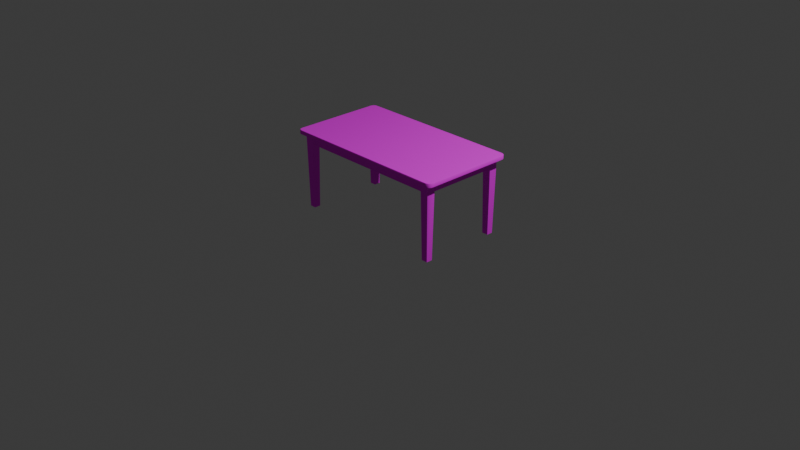 # Source: table.blend  (saved by Blender 4.0.36; exported with 4.5.12 LTS)
import bpy
from mathutils import Matrix  # noqa: F401  (used for matrix-valued properties, if any)

bpy.ops.wm.read_factory_settings(use_empty=True)
scene = bpy.context.scene
scene.name = 'Scene'

# ---- collections
col_collection = bpy.data.collections.new('Collection'); scene.collection.children.link(col_collection)

# ---- images (referenced by path relative to the original .blend; pixels are not part of the script)
import os
ASSET_DIR = os.environ.get("B2B_ASSET_DIR", "")  # directory of the original .blend (textures are referenced by path, not embedded)
HERE = os.path.dirname(os.path.abspath(__file__))  # packed textures are extracted next to this script under _unpacked/

def load_image(name, relpath, width, height, colorspace="sRGB"):
    """Load a texture the original file referenced (path relative to the .blend, or extracted next to this script)."""
    p = next((c for c in (os.path.join(HERE, relpath), os.path.join(ASSET_DIR, relpath)) if relpath and os.path.exists(c)), "")
    if p:
        img = bpy.data.images.load(p, check_existing=True)
        img.name = name
    else:  # same state as the original file: an image datablock whose file is absent (Cycles renders it pink)
        img = bpy.data.images.new(name, width, height)
        img.source = "FILE"
        img.filepath = "//" + (relpath or name)
    img.colorspace_settings.name = colorspace
    return img
img_table_basecolor_tga = load_image('Table_BaseColor.tga', 'table.png', 1024, 1024, 'sRGB')

# ---- materials (node trees are filled in below, after node groups)
mat_table = bpy.data.materials.new('table')
mat_table.use_transparent_shadow = False
mat_table.roughness = 1.0

# ---- material node trees
mat_table.use_nodes = True; mat_table.node_tree.nodes.clear()
_N = mat_table.node_tree.nodes; _L = mat_table.node_tree.links
n0 = _N.new('ShaderNodeBsdfPrincipled'); n0.name = 'Principled BSDF'; n0.location = (0, 300)
n0.inputs[2].default_value = 1.0
n0.inputs[3].default_value = 1.45
n0.inputs[13].default_value = 0.0
n1 = _N.new('ShaderNodeOutputMaterial'); n1.name = 'Material Output'; n1.location = (280, 300)
n2 = _N.new('ShaderNodeTexImage'); n2.name = 'Image Texture'; n2.location = (-290, 275)
n2.image = img_table_basecolor_tga
_L.new(n0.outputs[0], n1.inputs[0])
_L.new(n2.outputs[0], n0.inputs[0])
n1.is_active_output = True

# ---- world
world_world = bpy.data.worlds.new('World'); scene.world = world_world
world_world.use_nodes = True; world_world.node_tree.nodes.clear()
_N = world_world.node_tree.nodes; _L = world_world.node_tree.links
n0 = _N.new('ShaderNodeOutputWorld'); n0.name = 'World Output'; n0.location = (300, 300)
n1 = _N.new('ShaderNodeBackground'); n1.name = 'Background'; n1.location = (10, 300)
n1.inputs[0].default_value = (0.05088, 0.05088, 0.05088, 1.0)
_L.new(n1.outputs[0], n0.inputs[0])
n0.is_active_output = True
world_world.color = (0.05088, 0.05088, 0.05088)
world_world.use_sun_shadow = False
world_world.sun_shadow_jitter_overblur = 0.0

# ---- cameras
cam_camera = bpy.data.cameras.new('Camera')
cam_camera.clip_end = 100.0
cam_camera.ortho_scale = 7.314

# ---- lights
light_light = bpy.data.lights.new('Light', 'POINT')
light_light.transmission_factor = 0.0
light_light.use_soft_falloff = False
light_light.energy = 1000.0
light_light.shadow_soft_size = 0.1
light_light.shadow_maximum_resolution = 0.006
light_light.use_absolute_resolution = True

# ---- meshes
me_table = bpy.data.meshes.new('table')
me_table.from_pydata([(-0.8671, 0.8031, 0.4649), (-0.7889, 2.158e-05, 0.4512), (-0.7776, 0.8031, 0.4649), (-0.7753, 0.8031, 0.4625), (-0.7889, 2.158e-05, 0.3836), (-0.7753, 0.8031, 0.3723), (-0.7776, 0.8031, 0.3699), (-0.8558, 2.158e-05, 0.3836), (-0.8671, 0.8031, 0.3699), (-0.8694, 0.8031, 0.3723), (-0.8558, 2.158e-05, 0.4512), (-0.8694, 0.8031, 0.4625), (0.8671, 0.8031, 0.4649), (0.7888, -2.158e-05, 0.4512), (0.8558, -2.158e-05, 0.4512), (0.7752, 0.8031, 0.4626), (0.7888, -2.158e-05, 0.3836), (0.7775, 0.8031, 0.3699), (0.8558, -2.158e-05, 0.3836), (0.8695, 0.8031, 0.3722), (0.8695, 0.8031, 0.4626), (0.7775, 0.8031, 0.4649), (0.7752, 0.8031, 0.3722), (0.8671, 0.8031, 0.3699), (-0.8671, 0.803, -0.465), (-0.7888, 0.0, -0.4512), (-0.8558, 0.0, -0.4512), (-0.7752, 0.803, -0.4626), (-0.7888, 0.0, -0.3836), (-0.7775, 0.803, -0.3699), (-0.8558, 0.0, -0.3836), (-0.8695, 0.803, -0.3722), (-0.8695, 0.803, -0.4626), (-0.7775, 0.803, -0.465), (-0.7752, 0.803, -0.3722), (-0.8671, 0.803, -0.3699), (0.8671, 0.803, -0.465), (0.7888, 0.0, -0.4512), (0.7775, 0.803, -0.465), (0.7752, 0.803, -0.4626), (0.7888, 0.0, -0.3836), (0.7752, 0.803, -0.3722), (0.7775, 0.803, -0.3699), (0.8558, 0.0, -0.3836), (0.8671, 0.803, -0.3699), (0.8695, 0.803, -0.3722), (0.8558, 0.0, -0.4512), (0.8695, 0.803, -0.4626), (-0.7987, 0.8036, 0.374), (-0.7987, 0.7026, -0.378), (-0.7987, 0.8036, -0.378), (-0.8036, 0.6977, 0.374), (-0.8459, 0.6977, -0.378), (-0.8036, 0.6977, -0.378), (-0.8508, 0.7026, 0.374), (-0.8508, 0.8036, -0.378), (-0.8508, 0.7026, -0.378), (-0.7987, 0.7026, 0.374), (-0.8459, 0.6977, 0.374), (0.7987, 0.8036, 0.374), (0.7987, 0.7026, -0.378), (0.7987, 0.7026, 0.374), (0.8036, 0.6977, 0.374), (0.8459, 0.6977, -0.378), (0.8459, 0.6977, 0.374), (0.8508, 0.7026, 0.374), (0.8508, 0.8036, -0.378), (0.8508, 0.8036, 0.374), (0.8036, 0.6977, -0.378), (0.8508, 0.7026, -0.378), (-0.7824, 0.6975, 0.4404), (0.7824, 0.6975, 0.3944), (0.7824, 0.6975, 0.4404), (-0.7824, 0.7008, 0.3911), (0.7824, 0.8027, 0.3911), (0.7824, 0.7008, 0.3911), (0.7824, 0.8027, 0.4437), (-0.7824, 0.7008, 0.4437), (0.7824, 0.7008, 0.4437), (-0.7824, 0.6975, -0.4404), (0.7824, 0.6975, -0.3944), (-0.7824, 0.6975, -0.3944), (-0.7824, 0.7008, -0.3911), (0.7824, 0.8027, -0.3911), (-0.7824, 0.8027, -0.3911), (0.7824, 0.8027, -0.4437), (-0.7824, 0.7008, -0.4437), (-0.7824, 0.8027, -0.4437), (0.7824, 0.7008, -0.4437), (-0.9323, 0.8444, 0.4578), (-0.9189, 0.8444, 0.4984), (-0.9323, 0.8444, -0.4578), (0.8784, 0.8418, 0.5144), (0.8783, 0.8444, 0.5118), (-0.8783, 0.8444, 0.5118), (0.9349, 0.8418, -0.4579), (0.9323, 0.8444, -0.4578), (0.9323, 0.8444, 0.4578), (-0.9349, 0.8418, 0.4579), (-0.8784, 0.8418, -0.5144), (-0.8783, 0.8444, -0.5118), (0.8783, 0.8444, -0.5118), (-0.8784, 0.8418, 0.5144), (-0.8913, 0.8444, 0.511), (0.9349, 0.8418, 0.4579), (0.9314, 0.8444, 0.4708), (-0.9349, 0.8418, -0.4579), (-0.9314, 0.8444, -0.4708), (0.8784, 0.8418, -0.5144), (0.8913, 0.8444, -0.511), (-0.934, 0.8418, 0.4712), (-0.9314, 0.8444, 0.4708), (-0.9291, 0.8418, 0.4875), (-0.9268, 0.8444, 0.4864), (-0.9208, 0.8418, 0.5003), (-0.908, 0.8418, 0.5087), (-0.9069, 0.8444, 0.5063), (-0.8916, 0.8418, 0.5135), (0.8916, 0.8418, 0.5135), (0.8913, 0.8444, 0.511), (0.908, 0.8418, 0.5087), (0.9069, 0.8444, 0.5063), (0.9208, 0.8418, 0.5003), (0.9188, 0.8444, 0.4984), (0.9291, 0.8418, 0.4875), (0.9268, 0.8444, 0.4864), (0.934, 0.8418, 0.4712), (-0.8916, 0.8418, -0.5135), (-0.8913, 0.8444, -0.511), (-0.908, 0.8418, -0.5087), (-0.9069, 0.8444, -0.5063), (-0.9208, 0.8418, -0.5003), (-0.9189, 0.8444, -0.4984), (-0.9291, 0.8418, -0.4875), (-0.9268, 0.8444, -0.4864), (-0.934, 0.8418, -0.4712), (0.934, 0.8418, -0.4712), (0.9314, 0.8444, -0.4708), (0.9291, 0.8418, -0.4875), (0.9268, 0.8444, -0.4864), (0.9208, 0.8418, -0.5003), (0.9189, 0.8444, -0.4984), (0.908, 0.8418, -0.5087), (0.9069, 0.8444, -0.5063), (0.8916, 0.8418, -0.5135), (-0.8784, 0.8019, 0.5144), (0.8784, 0.8019, 0.5144), (0.9349, 0.8019, 0.4579), (0.9349, 0.8019, -0.4579), (-0.9349, 0.8019, -0.4579), (-0.9349, 0.8019, 0.4579), (0.8784, 0.8019, -0.5144), (-0.8784, 0.8019, -0.5144), (-0.8916, 0.8019, 0.5135), (0.934, 0.8019, 0.4712), (-0.934, 0.8019, -0.4712), (0.8916, 0.8019, -0.5135), (-0.934, 0.8019, 0.4712), (-0.9291, 0.8019, 0.4875), (-0.9208, 0.8019, 0.5003), (-0.908, 0.8019, 0.5087), (0.8916, 0.8019, 0.5135), (0.908, 0.8019, 0.5087), (0.9208, 0.8019, 0.5003), (0.9291, 0.8019, 0.4875), (-0.8916, 0.8019, -0.5135), (-0.908, 0.8019, -0.5087), (-0.9208, 0.8019, -0.5003), (-0.9291, 0.8019, -0.4875), (0.934, 0.8019, -0.4712), (0.9291, 0.8019, -0.4875), (0.9208, 0.8019, -0.5003), (0.908, 0.8019, -0.5087), (-0.8508, 0.8036, 0.374), (0.7987, 0.8036, -0.378), (-0.7824, 0.6975, 0.3944), (-0.7824, 0.8027, 0.3911), (-0.7824, 0.8027, 0.4437), (0.7824, 0.6975, -0.4404), (0.7824, 0.7008, -0.3911)], [], [(0, 1, 2), (3, 4, 5), (6, 7, 8), (9, 10, 11), (7, 4, 10), (0, 11, 10), (1, 3, 2), (4, 6, 5), (7, 9, 8), (12, 13, 14), (15, 16, 13), (17, 18, 16), (19, 14, 18), (14, 13, 16), (12, 14, 20), (21, 15, 13), (22, 17, 16), (23, 19, 18), (24, 25, 26), (27, 28, 25), (29, 30, 28), (31, 26, 30), (26, 25, 28), (24, 26, 32), (33, 27, 25), (34, 29, 28), (35, 31, 30), (36, 37, 38), (39, 40, 41), (42, 43, 44), (45, 46, 47), (43, 40, 46), (36, 47, 46), (37, 39, 38), (40, 42, 41), (43, 45, 44), (48, 49, 50), (51, 52, 53), (54, 55, 56), (57, 53, 49), (58, 56, 52), (59, 60, 61), (62, 63, 64), (65, 66, 67), (61, 68, 62), (64, 69, 65), (70, 71, 72), (73, 74, 75), (76, 77, 78), (78, 70, 72), (71, 73, 75), (79, 80, 81), (82, 83, 84), (85, 86, 87), (88, 79, 86), (80, 82, 81), (89, 90, 91), (92, 93, 94), (95, 96, 97), (98, 89, 91), (99, 100, 101), (102, 94, 103), (104, 97, 105), (106, 91, 107), (108, 101, 109), (110, 111, 89), (112, 113, 111), (114, 90, 113), (115, 116, 90), (117, 103, 116), (118, 119, 93), (120, 121, 119), (122, 123, 121), (124, 125, 123), (126, 105, 125), (127, 128, 100), (129, 130, 128), (131, 132, 130), (133, 134, 132), (135, 107, 134), (136, 137, 96), (138, 139, 137), (140, 141, 139), (142, 143, 141), (144, 109, 143), (92, 145, 146), (95, 147, 148), (98, 149, 150), (99, 151, 152), (102, 153, 145), (104, 154, 147), (106, 155, 149), (108, 156, 151), (110, 150, 157), (112, 157, 158), (114, 158, 159), (115, 159, 160), (117, 160, 153), (118, 146, 161), (120, 161, 162), (122, 162, 163), (124, 163, 164), (126, 164, 154), (127, 152, 165), (129, 165, 166), (131, 166, 167), (133, 167, 168), (135, 168, 155), (136, 148, 169), (138, 169, 170), (140, 170, 171), (142, 171, 172), (144, 172, 156), (145, 152, 146), (93, 119, 101), (96, 139, 141), (123, 125, 97), (151, 156, 146), (147, 164, 163), (171, 170, 148), (94, 93, 100), (103, 94, 128), (116, 103, 130), (90, 116, 132), (89, 113, 90), (132, 134, 91), (145, 153, 152), (159, 158, 150), (149, 168, 167), (119, 109, 101), (121, 143, 109), (123, 141, 143), (97, 96, 141), (156, 161, 146), (172, 162, 161), (171, 163, 162), (148, 147, 163), (153, 165, 152), (160, 166, 165), (159, 167, 166), (150, 149, 167), (0, 10, 1), (3, 1, 4), (6, 4, 7), (9, 7, 10), (4, 1, 10), (12, 21, 13), (15, 22, 16), (17, 23, 18), (19, 20, 14), (16, 18, 14), (24, 33, 25), (27, 34, 28), (29, 35, 30), (31, 32, 26), (28, 30, 26), (36, 46, 37), (39, 37, 40), (42, 40, 43), (45, 43, 46), (40, 37, 46), (48, 57, 49), (51, 58, 52), (54, 173, 55), (57, 51, 53), (58, 54, 56), (59, 174, 60), (62, 68, 63), (65, 69, 66), (61, 60, 68), (64, 63, 69), (70, 175, 71), (73, 176, 74), (76, 177, 77), (78, 77, 70), (71, 175, 73), (79, 178, 80), (82, 179, 83), (85, 88, 86), (88, 178, 79), (80, 179, 82), (90, 132, 91), (94, 102, 92), (97, 104, 95), (91, 106, 98), (101, 108, 99), (103, 117, 102), (105, 126, 104), (107, 135, 106), (109, 144, 108), (89, 98, 110), (111, 110, 112), (113, 112, 114), (90, 114, 115), (116, 115, 117), (93, 92, 118), (119, 118, 120), (121, 120, 122), (123, 122, 124), (125, 124, 126), (100, 99, 127), (128, 127, 129), (130, 129, 131), (132, 131, 133), (134, 133, 135), (96, 95, 136), (137, 136, 138), (139, 138, 140), (141, 140, 142), (143, 142, 144), (92, 102, 145), (95, 104, 147), (98, 106, 149), (99, 108, 151), (102, 117, 153), (104, 126, 154), (106, 135, 155), (108, 144, 156), (110, 98, 150), (112, 110, 157), (114, 112, 158), (115, 114, 159), (117, 115, 160), (118, 92, 146), (120, 118, 161), (122, 120, 162), (124, 122, 163), (126, 124, 164), (127, 99, 152), (129, 127, 165), (131, 129, 166), (133, 131, 167), (135, 133, 168), (136, 95, 148), (138, 136, 169), (140, 138, 170), (142, 140, 171), (144, 142, 172), (152, 151, 146), (96, 137, 139), (125, 105, 97), (147, 154, 164), (170, 169, 148), (93, 101, 100), (94, 100, 128), (103, 128, 130), (116, 130, 132), (89, 111, 113), (134, 107, 91), (158, 157, 150), (149, 155, 168), (119, 121, 109), (121, 123, 143), (123, 97, 141), (156, 172, 161), (172, 171, 162), (171, 148, 163), (153, 160, 165), (160, 159, 166), (159, 150, 167)])
me_table.polygons.foreach_set('use_smooth', [True] * 260)
_k = set([(0, 1), (0, 10), (1, 2), (1, 4), (1, 10), (4, 6), (4, 7), (6, 7), (7, 8), (7, 10), (12, 14), (13, 14), (13, 15), (13, 16), (14, 18), (16, 18), (16, 22), (18, 23), (24, 26), (25, 26), (25, 28), (25, 33), (26, 30), (28, 30), (28, 34), (30, 35), (37, 39), (37, 40), (37, 46), (39, 40), (40, 41), (40, 43), (43, 45), (43, 46), (45, 46), (46, 47), (51, 53), (52, 58), (61, 68), (62, 63), (62, 68), (63, 64), (64, 69), (70, 72), (70, 78), (71, 73), (71, 175), (79, 80), (79, 178), (80, 81), (89, 91), (89, 111), (90, 113), (90, 116), (91, 107), (93, 94), (93, 119), (94, 103), (96, 97), (96, 137), (97, 105), (100, 101), (100, 128), (101, 109), (103, 116), (105, 125), (107, 134), (109, 143), (111, 113), (119, 121), (121, 123), (123, 125), (128, 130), (130, 132), (132, 134), (137, 139), (139, 141), (141, 143), (145, 146), (145, 153), (146, 161), (147, 148), (147, 154), (148, 169), (149, 150), (149, 155), (150, 157), (151, 152), (151, 156), (152, 165), (153, 160), (154, 164), (155, 168), (156, 172), (157, 158), (158, 159), (159, 160), (161, 162), (162, 163), (163, 164), (165, 166), (166, 167), (167, 168), (169, 170), (170, 171), (171, 172)])
me_table.attributes.new('sharp_edge', 'BOOLEAN', 'EDGE').data.foreach_set('value', [ (min(e.vertices), max(e.vertices)) in _k for e in me_table.edges])
_uv = me_table.uv_layers.new(name='UVMap')
_uv.uv.foreach_set('vector', [0.8658, 0.3625, 0.8379, 0.6486, 0.8339, 0.3625, 0.8304, 0.3636, 0.8026, 0.6498, 0.7982, 0.3637, 0.7954, 0.3636, 0.7676, 0.6498, 0.7635, 0.3636, 0.8987, 0.3622, 0.8704, 0.6483, 0.8665, 0.3622, 0.861, 0.6854, 0.8371, 0.6854, 0.861, 0.6614, 0.8653, 0.3622, 0.8665, 0.3622, 0.8704, 0.6483, 0.8266, 0.6498, 0.8304, 0.3636, 0.8315, 0.3636, 0.8026, 0.6498, 0.797, 0.3637, 0.7982, 0.3637, 0.8945, 0.6483, 0.8987, 0.3622, 0.8998, 0.3622, 0.9822, 0.9901, 0.9495, 0.7038, 0.9735, 0.7037, 0.9402, 0.9898, 0.9123, 0.7032, 0.9359, 0.7032, 0.9026, 0.9911, 0.8793, 0.7043, 0.9032, 0.7044, 0.8654, 0.9896, 0.8374, 0.703, 0.8638, 0.703, 0.9187, 0.661, 0.9435, 0.661, 0.9435, 0.686, 0.8361, 0.9896, 0.8374, 0.703, 0.8359, 0.9896, 0.9501, 0.9905, 0.9489, 0.9905, 0.9495, 0.7038, 0.9038, 0.991, 0.9026, 0.9911, 0.9032, 0.7044, 0.8651, 0.9896, 0.8654, 0.9896, 0.8638, 0.703, 0.9403, 0.6475, 0.9135, 0.3725, 0.9364, 0.3725, 0.7158, 0.6406, 0.692, 0.3653, 0.7151, 0.3656, 0.9877, 0.6492, 0.9609, 0.3742, 0.9839, 0.3742, 0.7574, 0.643, 0.732, 0.3678, 0.7552, 0.368, 0.7447, 0.6851, 0.7218, 0.6851, 0.7217, 0.662, 0.7253, 0.6428, 0.732, 0.3678, 0.7265, 0.6429, 0.717, 0.6406, 0.7158, 0.6406, 0.7151, 0.3656, 0.9889, 0.6492, 0.9877, 0.6492, 0.9839, 0.3742, 0.7586, 0.643, 0.7574, 0.643, 0.7552, 0.368, 0.6898, 0.982, 0.7177, 0.696, 0.7194, 0.982, 0.7272, 0.9881, 0.7554, 0.7022, 0.7594, 0.9881, 0.765, 0.9921, 0.7929, 0.7061, 0.7946, 0.9921, 0.8005, 0.9935, 0.8286, 0.7075, 0.8327, 0.9935, 0.803, 0.6648, 0.803, 0.6887, 0.779, 0.6648, 0.6898, 0.982, 0.6898, 0.982, 0.6915, 0.696, 0.7177, 0.696, 0.7194, 0.982, 0.7194, 0.982, 0.7667, 0.7061, 0.765, 0.9921, 0.765, 0.9921, 0.7929, 0.7061, 0.7947, 0.9921, 0.7946, 0.9921, 0.7005, 0.3499, 0.9673, 0.314, 0.9673, 0.3499, 0.7005, 0.3054, 0.9673, 0.2904, 0.9673, 0.3054, 0.6995, 0.2841, 0.9663, 0.2482, 0.9663, 0.2841, 0.7005, 0.314, 0.9673, 0.3116, 0.9673, 0.314, 0.6995, 0.2865, 0.9663, 0.2841, 0.9663, 0.2865, 0.7206, 0.0116, 0.9874, 0.0475, 0.7206, 0.0475, 0.7216, 0.0625, 0.9883, 0.0775, 0.7216, 0.0775, 0.7192, 0.0914, 0.986, 0.1272, 0.7192, 0.1272, 0.7206, 0.0475, 0.9874, 0.0499, 0.7206, 0.0499, 0.7192, 0.0889, 0.986, 0.0914, 0.7192, 0.0914, 0.5627, 0.2013, 0.0076, 0.2177, 0.0076, 0.2013, 0.564, 0.0526, 0.0089, 0.0887, 0.0089, 0.0526, 0.0066, 0.1397, 0.5617, 0.1759, 0.0066, 0.1759, 0.0066, 0.1759, 0.5617, 0.1775, 0.0066, 0.1775, 0.0089, 0.0509, 0.564, 0.0526, 0.0089, 0.0526, 0.5611, 0.1983, 0.006, 0.182, 0.5611, 0.182, 0.5634, 0.0455, 0.0083, 0.0093, 0.5634, 0.0093, 0.0075, 0.1337, 0.5627, 0.0976, 0.5627, 0.1337, 0.0075, 0.0976, 0.5627, 0.0959, 0.5627, 0.0976, 0.0083, 0.0471, 0.5634, 0.0455, 0.5634, 0.0471, 0.0169, 0.6331, 0.0199, 0.6187, 0.0163, 0.9526, 0.655, 0.6073, 0.655, 0.6086, 0.0292, 0.6085, 0.9444, 0.1653, 0.9444, 0.1667, 0.6175, 0.166, 0.9426, 0.2051, 0.9426, 0.2064, 0.6155, 0.2058, 0.6529, 0.9914, 0.6529, 0.9927, 0.027, 0.9925, 0.0292, 0.6071, 0.0292, 0.6085, 0.0245, 0.6084, 0.6175, 0.1647, 0.6175, 0.166, 0.6127, 0.166, 0.6155, 0.2045, 0.6155, 0.2058, 0.6108, 0.2058, 0.0271, 0.9912, 0.027, 0.9925, 0.0223, 0.9925, 0.9473, 0.2051, 0.9473, 0.2064, 0.9426, 0.2064, 0.9533, 0.2052, 0.9533, 0.2065, 0.9473, 0.2064, 0.9587, 0.2053, 0.9585, 0.2066, 0.9533, 0.2065, 0.0185, 0.6072, 0.0185, 0.6085, 0.0133, 0.6086, 0.0245, 0.6071, 0.0245, 0.6084, 0.0185, 0.6085, 0.6596, 0.6073, 0.6597, 0.6086, 0.655, 0.6086, 0.6656, 0.6074, 0.6656, 0.6086, 0.6597, 0.6086, 0.671, 0.6075, 0.6708, 0.6088, 0.6656, 0.6086, 0.6068, 0.1647, 0.6068, 0.166, 0.6016, 0.1662, 0.6128, 0.1647, 0.6127, 0.166, 0.6068, 0.166, 0.6576, 0.9914, 0.6576, 0.9927, 0.6529, 0.9927, 0.6636, 0.9914, 0.6636, 0.9927, 0.6576, 0.9927, 0.669, 0.9915, 0.6688, 0.9928, 0.6636, 0.9927, 0.6048, 0.2045, 0.6049, 0.2058, 0.5996, 0.2059, 0.6108, 0.2045, 0.6108, 0.2058, 0.6049, 0.2058, 0.9491, 0.1653, 0.9491, 0.1667, 0.9444, 0.1667, 0.9551, 0.1654, 0.9551, 0.1667, 0.9491, 0.1667, 0.9605, 0.1655, 0.9603, 0.1668, 0.9551, 0.1667, 0.0164, 0.9912, 0.0164, 0.9925, 0.0112, 0.9927, 0.0224, 0.9912, 0.0223, 0.9925, 0.0164, 0.9925, 0.655, 0.6073, 0.0292, 0.5929, 0.655, 0.5931, 0.9444, 0.1653, 0.6175, 0.1505, 0.9445, 0.1511, 0.9426, 0.2051, 0.6155, 0.1902, 0.9427, 0.1908, 0.6529, 0.9914, 0.027, 0.977, 0.6529, 0.9772, 0.0292, 0.6071, 0.0244, 0.5929, 0.0292, 0.5929, 0.6175, 0.1647, 0.6127, 0.1505, 0.6175, 0.1505, 0.6155, 0.2045, 0.6108, 0.1902, 0.6155, 0.1902, 0.0271, 0.9912, 0.0223, 0.977, 0.027, 0.977, 0.9473, 0.2051, 0.9427, 0.1908, 0.9474, 0.1909, 0.9533, 0.2052, 0.9474, 0.1909, 0.9535, 0.1909, 0.9587, 0.2053, 0.9535, 0.1909, 0.959, 0.191, 0.0185, 0.6072, 0.0129, 0.5931, 0.0184, 0.593, 0.0245, 0.6071, 0.0184, 0.593, 0.0244, 0.5929, 0.6596, 0.6073, 0.655, 0.5931, 0.6597, 0.5931, 0.6656, 0.6074, 0.6597, 0.5931, 0.6658, 0.5932, 0.671, 0.6075, 0.6658, 0.5932, 0.6713, 0.5932, 0.6068, 0.1647, 0.6012, 0.1506, 0.6066, 0.1505, 0.6128, 0.1647, 0.6066, 0.1505, 0.6127, 0.1505, 0.6576, 0.9914, 0.6529, 0.9772, 0.6577, 0.9772, 0.6636, 0.9914, 0.6577, 0.9772, 0.6638, 0.9772, 0.669, 0.9915, 0.6638, 0.9772, 0.6692, 0.9773, 0.6048, 0.2045, 0.5992, 0.1903, 0.6047, 0.1903, 0.6108, 0.2045, 0.6047, 0.1903, 0.6108, 0.1902, 0.9491, 0.1653, 0.9445, 0.1511, 0.9492, 0.1511, 0.9551, 0.1654, 0.9492, 0.1511, 0.9553, 0.1512, 0.9605, 0.1655, 0.9553, 0.1512, 0.9608, 0.1513, 0.0164, 0.9912, 0.0108, 0.9771, 0.0162, 0.977, 0.0224, 0.9912, 0.0162, 0.977, 0.0223, 0.977, 0.0305, 0.5883, 0.0305, 0.2226, 0.655, 0.5883, 0.6462, 0.6143, 0.6504, 0.6146, 0.646, 0.9715, 0.6623, 0.9527, 0.6619, 0.9628, 0.6593, 0.9671, 0.6597, 0.6188, 0.6624, 0.6231, 0.663, 0.6332, 0.655, 0.2226, 0.6597, 0.2229, 0.655, 0.5883, 0.675, 0.5682, 0.673, 0.5787, 0.67, 0.5833, 0.67, 0.2276, 0.673, 0.2322, 0.675, 0.2427, 0.0333, 0.6143, 0.6462, 0.6143, 0.0331, 0.9716, 0.029, 0.6146, 0.0333, 0.6143, 0.0289, 0.9712, 0.0238, 0.6162, 0.029, 0.6146, 0.0236, 0.9696, 0.0199, 0.6187, 0.0238, 0.6162, 0.0196, 0.967, 0.0169, 0.6331, 0.0174, 0.623, 0.0199, 0.6187, 0.0196, 0.967, 0.0169, 0.9627, 0.0163, 0.9526, 0.0305, 0.5883, 0.0258, 0.588, 0.0305, 0.2226, 0.0155, 0.5833, 0.0125, 0.5787, 0.0104, 0.5682, 0.0104, 0.2427, 0.0125, 0.2322, 0.0155, 0.2276, 0.6504, 0.6146, 0.6503, 0.9712, 0.646, 0.9715, 0.6557, 0.6162, 0.6555, 0.9696, 0.6503, 0.9712, 0.6597, 0.6188, 0.6593, 0.9671, 0.6555, 0.9696, 0.663, 0.6332, 0.6623, 0.9527, 0.6593, 0.9671, 0.6597, 0.2229, 0.6597, 0.588, 0.655, 0.5883, 0.6655, 0.2246, 0.6655, 0.5863, 0.6597, 0.588, 0.67, 0.2276, 0.67, 0.5833, 0.6655, 0.5863, 0.675, 0.2427, 0.675, 0.5682, 0.67, 0.5833, 0.0258, 0.588, 0.0258, 0.2229, 0.0305, 0.2226, 0.02, 0.5863, 0.02, 0.2246, 0.0258, 0.2229, 0.0155, 0.5833, 0.0155, 0.2276, 0.02, 0.2246, 0.0104, 0.5682, 0.0104, 0.2427, 0.0155, 0.2276, 0.8658, 0.3625, 0.8617, 0.6486, 0.8379, 0.6486, 0.8304, 0.3636, 0.8266, 0.6498, 0.8026, 0.6498, 0.7954, 0.3636, 0.7914, 0.6498, 0.7676, 0.6498, 0.8987, 0.3622, 0.8945, 0.6483, 0.8704, 0.6483, 0.8371, 0.6854, 0.8372, 0.6614, 0.861, 0.6614, 0.9822, 0.9901, 0.9501, 0.9905, 0.9495, 0.7038, 0.9402, 0.9898, 0.9079, 0.9898, 0.9123, 0.7032, 0.9026, 0.9911, 0.8706, 0.9907, 0.8793, 0.7043, 0.8654, 0.9896, 0.8359, 0.9896, 0.8374, 0.703, 0.9435, 0.686, 0.9187, 0.686, 0.9187, 0.661, 0.9403, 0.6475, 0.9096, 0.6475, 0.9135, 0.3725, 0.7158, 0.6406, 0.6849, 0.6403, 0.692, 0.3653, 0.9877, 0.6492, 0.9571, 0.6492, 0.9609, 0.3742, 0.7574, 0.643, 0.7265, 0.6429, 0.732, 0.3678, 0.7217, 0.662, 0.7447, 0.662, 0.7447, 0.6851, 0.6898, 0.982, 0.6915, 0.696, 0.7177, 0.696, 0.7272, 0.9881, 0.7313, 0.7022, 0.7554, 0.7022, 0.765, 0.9921, 0.7667, 0.7061, 0.7929, 0.7061, 0.8005, 0.9935, 0.8046, 0.7075, 0.8286, 0.7075, 0.803, 0.6887, 0.779, 0.6887, 0.779, 0.6648, 0.7005, 0.3499, 0.7005, 0.314, 0.9673, 0.314, 0.7005, 0.3054, 0.7005, 0.2904, 0.9673, 0.2904, 0.6995, 0.2841, 0.6995, 0.2482, 0.9663, 0.2482, 0.7005, 0.314, 0.7005, 0.3116, 0.9673, 0.3116, 0.6995, 0.2865, 0.6995, 0.2841, 0.9663, 0.2841, 0.7206, 0.0116, 0.9874, 0.0116, 0.9874, 0.0475, 0.7216, 0.0625, 0.9883, 0.0625, 0.9883, 0.0775, 0.7192, 0.0914, 0.986, 0.0914, 0.986, 0.1272, 0.7206, 0.0475, 0.9874, 0.0475, 0.9874, 0.0499, 0.7192, 0.0889, 0.986, 0.0889, 0.986, 0.0914, 0.5627, 0.2013, 0.5627, 0.2177, 0.0076, 0.2177, 0.564, 0.0526, 0.564, 0.0887, 0.0089, 0.0887, 0.0066, 0.1397, 0.5617, 0.1397, 0.5617, 0.1759, 0.0066, 0.1759, 0.5617, 0.1759, 0.5617, 0.1775, 0.0089, 0.0509, 0.564, 0.0509, 0.564, 0.0526, 0.5611, 0.1983, 0.006, 0.1983, 0.006, 0.182, 0.5634, 0.0455, 0.0083, 0.0455, 0.0083, 0.0093, 0.0075, 0.1337, 0.0075, 0.0976, 0.5627, 0.0976, 0.0075, 0.0976, 0.0075, 0.0959, 0.5627, 0.0959, 0.0083, 0.0471, 0.0083, 0.0455, 0.5634, 0.0455, 0.0199, 0.6187, 0.0196, 0.967, 0.0163, 0.9526, 0.0292, 0.6085, 0.0292, 0.6071, 0.655, 0.6073, 0.6175, 0.166, 0.6175, 0.1647, 0.9444, 0.1653, 0.6155, 0.2058, 0.6155, 0.2045, 0.9426, 0.2051, 0.027, 0.9925, 0.0271, 0.9912, 0.6529, 0.9914, 0.0245, 0.6084, 0.0245, 0.6071, 0.0292, 0.6071, 0.6127, 0.166, 0.6128, 0.1647, 0.6175, 0.1647, 0.6108, 0.2058, 0.6108, 0.2045, 0.6155, 0.2045, 0.0223, 0.9925, 0.0224, 0.9912, 0.0271, 0.9912, 0.9426, 0.2064, 0.9426, 0.2051, 0.9473, 0.2051, 0.9473, 0.2064, 0.9473, 0.2051, 0.9533, 0.2052, 0.9533, 0.2065, 0.9533, 0.2052, 0.9587, 0.2053, 0.0133, 0.6086, 0.0131, 0.6073, 0.0185, 0.6072, 0.0185, 0.6085, 0.0185, 0.6072, 0.0245, 0.6071, 0.655, 0.6086, 0.655, 0.6073, 0.6596, 0.6073, 0.6597, 0.6086, 0.6596, 0.6073, 0.6656, 0.6074, 0.6656, 0.6086, 0.6656, 0.6074, 0.671, 0.6075, 0.6016, 0.1662, 0.6013, 0.1648, 0.6068, 0.1647, 0.6068, 0.166, 0.6068, 0.1647, 0.6128, 0.1647, 0.6529, 0.9927, 0.6529, 0.9914, 0.6576, 0.9914, 0.6576, 0.9927, 0.6576, 0.9914, 0.6636, 0.9914, 0.6636, 0.9927, 0.6636, 0.9914, 0.669, 0.9915, 0.5996, 0.2059, 0.5994, 0.2046, 0.6048, 0.2045, 0.6049, 0.2058, 0.6048, 0.2045, 0.6108, 0.2045, 0.9444, 0.1667, 0.9444, 0.1653, 0.9491, 0.1653, 0.9491, 0.1667, 0.9491, 0.1653, 0.9551, 0.1654, 0.9551, 0.1667, 0.9551, 0.1654, 0.9605, 0.1655, 0.0112, 0.9927, 0.011, 0.9913, 0.0164, 0.9912, 0.0164, 0.9925, 0.0164, 0.9912, 0.0224, 0.9912, 0.655, 0.6073, 0.0292, 0.6071, 0.0292, 0.5929, 0.9444, 0.1653, 0.6175, 0.1647, 0.6175, 0.1505, 0.9426, 0.2051, 0.6155, 0.2045, 0.6155, 0.1902, 0.6529, 0.9914, 0.0271, 0.9912, 0.027, 0.977, 0.0292, 0.6071, 0.0245, 0.6071, 0.0244, 0.5929, 0.6175, 0.1647, 0.6128, 0.1647, 0.6127, 0.1505, 0.6155, 0.2045, 0.6108, 0.2045, 0.6108, 0.1902, 0.0271, 0.9912, 0.0224, 0.9912, 0.0223, 0.977, 0.9473, 0.2051, 0.9426, 0.2051, 0.9427, 0.1908, 0.9533, 0.2052, 0.9473, 0.2051, 0.9474, 0.1909, 0.9587, 0.2053, 0.9533, 0.2052, 0.9535, 0.1909, 0.0185, 0.6072, 0.0131, 0.6073, 0.0129, 0.5931, 0.0245, 0.6071, 0.0185, 0.6072, 0.0184, 0.593, 0.6596, 0.6073, 0.655, 0.6073, 0.655, 0.5931, 0.6656, 0.6074, 0.6596, 0.6073, 0.6597, 0.5931, 0.671, 0.6075, 0.6656, 0.6074, 0.6658, 0.5932, 0.6068, 0.1647, 0.6013, 0.1648, 0.6012, 0.1506, 0.6128, 0.1647, 0.6068, 0.1647, 0.6066, 0.1505, 0.6576, 0.9914, 0.6529, 0.9914, 0.6529, 0.9772, 0.6636, 0.9914, 0.6576, 0.9914, 0.6577, 0.9772, 0.669, 0.9915, 0.6636, 0.9914, 0.6638, 0.9772, 0.6048, 0.2045, 0.5994, 0.2046, 0.5992, 0.1903, 0.6108, 0.2045, 0.6048, 0.2045, 0.6047, 0.1903, 0.9491, 0.1653, 0.9444, 0.1653, 0.9445, 0.1511, 0.9551, 0.1654, 0.9491, 0.1653, 0.9492, 0.1511, 0.9605, 0.1655, 0.9551, 0.1654, 0.9553, 0.1512, 0.0164, 0.9912, 0.011, 0.9913, 0.0108, 0.9771, 0.0224, 0.9912, 0.0164, 0.9912, 0.0162, 0.977, 0.0305, 0.2226, 0.655, 0.2226, 0.655, 0.5883, 0.6623, 0.9527, 0.6624, 0.9572, 0.6619, 0.9628, 0.6624, 0.6231, 0.663, 0.6287, 0.663, 0.6332, 0.675, 0.5682, 0.6747, 0.5729, 0.673, 0.5787, 0.673, 0.2322, 0.6747, 0.238, 0.675, 0.2427, 0.6462, 0.6143, 0.646, 0.9715, 0.0331, 0.9716, 0.0333, 0.6143, 0.0331, 0.9716, 0.0289, 0.9712, 0.029, 0.6146, 0.0289, 0.9712, 0.0236, 0.9696, 0.0238, 0.6162, 0.0236, 0.9696, 0.0196, 0.967, 0.0169, 0.6331, 0.0169, 0.6286, 0.0174, 0.623, 0.0169, 0.9627, 0.0163, 0.9571, 0.0163, 0.9526, 0.0125, 0.5787, 0.0107, 0.5729, 0.0104, 0.5682, 0.0104, 0.2427, 0.0108, 0.238, 0.0125, 0.2322, 0.6504, 0.6146, 0.6557, 0.6162, 0.6503, 0.9712, 0.6557, 0.6162, 0.6597, 0.6188, 0.6555, 0.9696, 0.6597, 0.6188, 0.663, 0.6332, 0.6593, 0.9671, 0.6597, 0.2229, 0.6655, 0.2246, 0.6597, 0.588, 0.6655, 0.2246, 0.67, 0.2276, 0.6655, 0.5863, 0.67, 0.2276, 0.675, 0.2427, 0.67, 0.5833, 0.0258, 0.588, 0.02, 0.5863, 0.0258, 0.2229, 0.02, 0.5863, 0.0155, 0.5833, 0.02, 0.2246, 0.0155, 0.5833, 0.0104, 0.5682, 0.0155, 0.2276])
me_table.materials.append(mat_table)
me_table.update()
me_table.normals_split_custom_set([tuple(v) for v in zip(*[iter([0.0, -0.01706, 0.9999, 0.0, -0.01706, 0.9999, 0.0, -0.01706, 0.9999, 0.9231, -0.02108, 0.3841, 0.9999, -0.01696, -0.001818, 0.9231, -0.02108, -0.3841, 0.0, -0.01706, -0.9999, 0.0, -0.01706, -0.9999, 0.0, -0.01706, -0.9999, -0.9231, -0.02108, -0.3841, -0.9999, -0.01696, 0.001818, -0.9231, -0.02108, 0.3841, 0.0, -1.0, 0.0, 0.0, -1.0, 0.0, 0.0, -1.0, 0.0, -0.7069, -0.02199, 0.7069, -0.9231, -0.02108, 0.3841, -0.9999, -0.01696, 0.001818, 0.9999, -0.01696, 0.001818, 0.9231, -0.02108, 0.3841, 0.7069, -0.02199, 0.7069, 0.9999, -0.01696, -0.001818, 0.7069, -0.02199, -0.7069, 0.9231, -0.02108, -0.3841, -0.9999, -0.01696, -0.001812, -0.9231, -0.02108, -0.3841, -0.7069, -0.02199, -0.7069, 0.0, -0.0171, 0.9999, -0.001851, -0.01712, 0.9999, 0.0, -0.0171, 0.9999, -0.9999, -0.01697, 0.0, -0.9999, -0.01697, 0.0, -0.9999, -0.01697, 0.0, -0.384, -0.02118, -0.9231, 0.0, -0.0171, -0.9999, -0.001851, -0.01712, -0.9999, 0.9231, -0.02111, -0.384, 0.9999, -0.017, 0.001844, 0.9999, -0.017, -0.001844, 0.0, -1.0, 0.0, 0.0, -1.0, 0.0, 0.0, -1.0, 0.0, 0.7071, -0.02201, 0.7068, 0.9999, -0.017, 0.001844, 0.9231, -0.02111, 0.384, -0.384, -0.02118, 0.9231, -0.7069, -0.02201, 0.7069, -0.001851, -0.01712, 0.9999, -0.7069, -0.02201, -0.7069, -0.384, -0.02118, -0.9231, -0.001851, -0.01712, -0.9999, 0.7071, -0.02201, -0.7068, 0.9231, -0.02111, -0.384, 0.9999, -0.017, -0.001844, 0.0, -0.0171, -0.9999, 0.0, -0.0171, -0.9999, 0.0, -0.0171, -0.9999, 0.9231, -0.02111, -0.3841, 0.9999, -0.01698, 0.0, 0.9999, -0.01701, -0.001863, 0.384, -0.02118, 0.9231, 0.0, -0.0171, 0.9999, 0.001863, -0.01713, 0.9999, -0.923, -0.02111, 0.3842, -0.9999, -0.01701, -0.001857, -0.9999, -0.01701, 0.001857, 0.0, -1.0, 0.0, 0.0, -1.0, 0.0, 0.0, -1.0, 0.0, -0.7068, -0.02201, -0.7071, -0.9999, -0.01701, -0.001857, -0.923, -0.02111, -0.3842, 0.7069, -0.02201, -0.7069, 0.9231, -0.02111, -0.3841, 0.9999, -0.01701, -0.001863, 0.7069, -0.02201, 0.7069, 0.384, -0.02118, 0.9231, 0.001863, -0.01713, 0.9999, -0.7068, -0.02201, 0.7071, -0.923, -0.02111, 0.3842, -0.9999, -0.01701, 0.001857, 0.3839, -0.02118, -0.9231, -0.001863, -0.01713, -0.9999, -0.384, -0.02118, -0.9231, -0.9999, -0.01698, 0.0, -0.9999, -0.01698, 0.0, -0.9999, -0.01698, 0.0, -0.384, -0.02118, 0.9231, 0.001857, -0.01713, 0.9999, 0.3839, -0.02118, 0.9231, 0.9999, -0.01698, 0.0, 0.9999, -0.01698, 0.0, 0.9999, -0.01698, 0.0, 0.0, -1.0, 0.0, 0.0, -1.0, 0.0, 0.0, -1.0, 0.0, 0.3839, -0.02118, -0.9231, 0.7068, -0.02201, -0.7071, 0.001857, -0.01713, -0.9999, -0.001863, -0.01713, -0.9999, -0.7069, -0.02201, -0.7069, -0.384, -0.02118, -0.9231, -0.001863, -0.01713, 0.9999, -0.384, -0.02118, 0.9231, -0.7069, -0.02201, 0.7069, 0.001857, -0.01713, 0.9999, 0.7068, -0.02201, 0.7071, 0.3839, -0.02118, 0.9231, 1.0, 0.0, 0.0, 0.9239, -0.3827, 0.0, 1.0, 0.0, 0.0, 0.0, -1.0, 0.0, 0.0, -1.0, 0.0, 0.0, -1.0, 0.0, -0.9239, -0.3827, 0.0, -1.0, 0.0, 0.0, -0.9239, -0.3827, 0.0, 0.9239, -0.3827, 0.0, 0.7071, -0.7071, 0.0, 0.9239, -0.3827, 0.0, -0.7071, -0.7071, 0.0, -0.9239, -0.3827, 0.0, -0.7071, -0.7071, 0.0, -1.0, 0.0, 0.0, -0.9239, -0.3827, 0.0, -0.9239, -0.3827, 1.683e-06, 0.0, -1.0, 0.0, 0.0, -1.0, 0.0, 0.0, -1.0, 0.0, 0.9239, -0.3827, 0.0, 1.0, 0.0, 0.0, 1.0, 0.0, 0.0, -0.9239, -0.3827, -1.827e-06, -0.7071, -0.7071, 0.0, -0.7071, -0.7071, 0.0, 0.7071, -0.7071, 0.0, 0.9239, -0.3827, -1.683e-06, 0.9239, -0.3827, 0.0, 0.0, -1.0, 0.0, 0.0, -1.0, 0.0, 0.0, -1.0, 0.0, -2.107e-05, -0.3827, -0.9239, 0.0, 0.0, -1.0, 0.0, -0.3828, -0.9239, 0.0, 0.0, 1.0, 0.0, -0.3827, 0.9239, 2.107e-05, -0.3827, 0.9239, -3.812e-06, -0.3827, 0.9239, 0.0, -0.7071, 0.7071, 0.0, -0.7071, 0.7071, 0.0, -0.7072, -0.707, -2.107e-05, -0.3827, -0.9239, 0.0, -0.3828, -0.9239, 0.0, -1.0, 0.0, 0.0, -1.0, 0.0, 0.0, -1.0, 0.0, 0.0, -0.3828, 0.9238, 0.0, 0.0, 1.0, 0.0, 0.0, 1.0, 0.0, 0.0, -1.0, 0.0, -0.3827, -0.9239, 0.0, 0.0, -1.0, 0.0, -0.3827, -0.9239, 0.0, -0.7071, -0.7071, 0.0, -0.3827, -0.9239, 0.0, -0.7072, 0.707, 0.0, -0.3828, 0.9238, 0.0, -0.7072, 0.707, 0.0, 1.0, 0.0, 0.0, 1.0, 0.0, 0.0, 1.0, -2.01e-07, 0.03084, 0.3758, 0.9262, 0.02374, 0.7009, 0.7129, -0.02375, 0.7009, 0.7129, 0.9262, 0.3758, -0.03083, 0.7129, 0.7009, -0.02371, 0.7129, 0.7008, 0.02375, -0.9262, 0.3758, 0.03084, -0.7129, 0.7009, 0.02374, -0.7129, 0.7008, -0.02375, -0.03084, 0.3758, -0.9262, -0.02374, 0.7009, -0.7129, 0.02375, 0.7009, -0.7129, -0.03085, 0.3758, 0.9262, -0.02375, 0.7009, 0.7129, -0.1271, 0.7016, 0.7012, 0.9262, 0.3758, 0.03085, 0.7129, 0.7008, 0.02375, 0.7012, 0.7016, 0.1271, -0.9262, 0.3758, -0.03085, -0.7129, 0.7008, -0.02375, -0.7012, 0.7016, -0.1271, 0.03085, 0.3758, -0.9262, 0.02375, 0.7009, -0.7129, 0.1271, 0.7016, -0.7012, -0.9145, 0.37, 0.1637, -0.7012, 0.7015, 0.1273, -0.7129, 0.7009, 0.02374, -0.8439, 0.3668, 0.3915, -0.6474, 0.7006, 0.3001, -0.7012, 0.7015, 0.1273, -0.6586, 0.3641, 0.6585, -0.5025, 0.7037, 0.5023, -0.6474, 0.7006, 0.3001, -0.3915, 0.3667, 0.8439, -0.3, 0.7008, 0.6472, -0.5025, 0.7037, 0.5023, -0.1636, 0.37, 0.9145, -0.1271, 0.7016, 0.7012, -0.3, 0.7008, 0.6472, 0.1637, 0.37, 0.9145, 0.1273, 0.7015, 0.7012, 0.02374, 0.7009, 0.7129, 0.3915, 0.3668, 0.8439, 0.2999, 0.7019, 0.6461, 0.1273, 0.7015, 0.7012, 0.6568, 0.373, 0.6553, 0.4937, 0.7185, 0.49, 0.2999, 0.7019, 0.6461, 0.8431, 0.3675, 0.3925, 0.6459, 0.7008, 0.3029, 0.4937, 0.7185, 0.49, 0.9145, 0.37, 0.1636, 0.7012, 0.7016, 0.1271, 0.6459, 0.7008, 0.3029, -0.1637, 0.37, -0.9145, -0.1273, 0.7015, -0.7012, -0.02374, 0.7009, -0.7129, -0.3915, 0.3668, -0.8439, -0.3001, 0.7006, -0.6474, -0.1273, 0.7015, -0.7012, -0.6585, 0.3641, -0.6586, -0.5022, 0.7038, -0.5025, -0.3001, 0.7006, -0.6474, -0.8439, 0.3668, -0.3915, -0.6471, 0.7009, -0.3, -0.5022, 0.7038, -0.5025, -0.9145, 0.37, -0.1636, -0.7012, 0.7016, -0.1271, -0.6471, 0.7009, -0.3, 0.9144, 0.3701, -0.1637, 0.7011, 0.7016, -0.1272, 0.7129, 0.7009, -0.02371, 0.8439, 0.3669, -0.3915, 0.6473, 0.7007, -0.3, 0.7011, 0.7016, -0.1272, 0.6586, 0.3641, -0.6585, 0.5025, 0.7037, -0.5023, 0.6473, 0.7007, -0.3, 0.3915, 0.3667, -0.8439, 0.3, 0.7008, -0.6472, 0.5025, 0.7037, -0.5023, 0.1636, 0.37, -0.9145, 0.1271, 0.7016, -0.7012, 0.3, 0.7008, -0.6472, 0.03084, 0.3758, 0.9262, -0.03328, 0.0, 0.9994, 0.03328, 0.0, 0.9994, 0.9262, 0.3758, -0.03083, 0.9994, 0.0, 0.03328, 0.9994, 0.0, -0.03328, -0.9262, 0.3758, 0.03084, -0.9994, 0.0, -0.03328, -0.9994, 0.0, 0.03328, -0.03084, 0.3758, -0.9262, 0.03328, 0.0, -0.9994, -0.03328, 0.0, -0.9994, -0.03085, 0.3758, 0.9262, -0.1768, 4.296e-06, 0.9842, -0.03328, 0.0, 0.9994, 0.9262, 0.3758, 0.03085, 0.9842, 0.0, 0.1768, 0.9994, 0.0, 0.03328, -0.9262, 0.3758, -0.03085, -0.9842, 0.0, -0.1768, -0.9994, 0.0, -0.03328, 0.03085, 0.3758, -0.9262, 0.1768, 0.0, -0.9842, 0.03328, 0.0, -0.9994, -0.9145, 0.37, 0.1637, -0.9994, 0.0, 0.03328, -0.9842, 0.0, 0.1768, -0.8439, 0.3668, 0.3915, -0.9842, 0.0, 0.1768, -0.9071, 0.0, 0.4209, -0.6586, 0.3641, 0.6585, -0.9071, 0.0, 0.4209, -0.7071, 0.0, 0.7071, -0.3915, 0.3667, 0.8439, -0.7071, 0.0, 0.7071, -0.4209, 3.088e-06, 0.9071, -0.1636, 0.37, 0.9145, -0.4209, 3.088e-06, 0.9071, -0.1768, 4.296e-06, 0.9842, 0.1637, 0.37, 0.9145, 0.03328, 0.0, 0.9994, 0.1768, 0.0, 0.9842, 0.3915, 0.3668, 0.8439, 0.1768, 0.0, 0.9842, 0.4209, 0.0, 0.9071, 0.6568, 0.373, 0.6553, 0.4209, 0.0, 0.9071, 0.7071, 0.0, 0.7071, 0.8431, 0.3675, 0.3925, 0.7071, 0.0, 0.7071, 0.9071, 0.0, 0.4209, 0.9145, 0.37, 0.1636, 0.9071, 0.0, 0.4209, 0.9842, 0.0, 0.1768, -0.1637, 0.37, -0.9145, -0.03328, 0.0, -0.9994, -0.1768, 0.0, -0.9842, -0.3915, 0.3668, -0.8439, -0.1768, 0.0, -0.9842, -0.4209, 0.0, -0.9071, -0.6585, 0.3641, -0.6586, -0.4209, 0.0, -0.9071, -0.7071, 0.0, -0.7071, -0.8439, 0.3668, -0.3915, -0.7071, 0.0, -0.7071, -0.9071, 0.0, -0.4209, -0.9145, 0.37, -0.1636, -0.9071, 0.0, -0.4209, -0.9842, 0.0, -0.1768, 0.9144, 0.3701, -0.1637, 0.9994, 0.0, -0.03328, 0.9842, 0.0, -0.1768, 0.8439, 0.3669, -0.3915, 0.9842, 0.0, -0.1768, 0.9071, 0.0, -0.4209, 0.6586, 0.3641, -0.6585, 0.9071, 0.0, -0.4209, 0.7071, 0.0, -0.7071, 0.3915, 0.3667, -0.8439, 0.7071, 0.0, -0.7071, 0.4209, 0.0, -0.9071, 0.1636, 0.37, -0.9145, 0.4209, 0.0, -0.9071, 0.1768, 0.0, -0.9842, 0.0, -1.0, 0.0, 0.0, -1.0, 6.645e-08, 0.0, -1.0, 6.645e-08, 0.0, 1.0, 0.0, 0.0, 1.0, 0.0, 0.0, 1.0, 0.0, 0.0, 1.0, 0.0, 0.0, 1.0, 0.0, 0.0, 1.0, 7.156e-10, 0.0, 1.0, -5.429e-07, 0.0, 1.0, -5.381e-06, 0.0, 1.0, 8.326e-08, 0.0, -1.0, 0.0, 0.0, -1.0, -4.816e-08, 0.0, -1.0, 6.645e-08, 0.0, -1.0, 0.0, 0.0, -1.0, 0.0, 0.0, -1.0, 0.0, 0.0, -1.0, 0.0, 0.0, -1.0, -7.969e-08, 0.0, -1.0, -9.496e-08, 0.0, 1.0, 0.0, 0.0, 1.0, 0.0, 0.0, 1.0, 0.0, 0.0, 1.0, 0.0, 0.0, 1.0, 0.0, 0.0, 1.0, 0.0, 0.0, 1.0, 0.0, 0.0, 1.0, 0.0, 0.0, 1.0, 0.0, 0.0, 1.0, 0.0, 0.0, 1.0, 0.0, 0.0, 1.0, 0.0, 0.0, 1.0, 0.0, 0.0, 1.0, 0.0, 0.0, 1.0, 0.0, 0.0, 1.0, 0.0, 0.0, 1.0, -1.726e-07, 0.0, 1.0, -2.01e-07, 0.0, -1.0, 0.0, 0.0, -1.0, -4.816e-08, 0.0, -1.0, 6.645e-08, 0.0, -1.0, 0.0, 0.0, -1.0, 7.969e-08, 0.0, -1.0, 9.496e-08, 0.0, -1.0, 0.0, 0.0, -1.0, 0.0, 0.0, -1.0, 0.0, 0.0, 1.0, 0.0, 0.0, 1.0, 0.0, 0.0, 1.0, 0.0, 0.0, 1.0, 0.0, 0.0, 1.0, 0.0, 0.0, 1.0, 0.0, 0.0, 1.0, -5.429e-07, 0.0, 1.0, 7.156e-10, 0.0, 1.0, 0.0, 0.0, 1.0, 8.326e-08, 0.0, 1.0, 0.0, 0.0, 1.0, 7.156e-10, 0.0, -1.0, -4.816e-08, 0.0, -1.0, 7.624e-08, 0.0, -1.0, 6.645e-08, 0.0, -1.0, -7.183e-08, 0.0, -1.0, 0.0, 0.0, -1.0, 7.624e-08, 0.0, -1.0, 0.0, 0.0, -1.0, 0.0, 0.0, -1.0, 0.0, 0.0, -1.0, -9.496e-08, 0.0, -1.0, 0.0, 0.0, -1.0, 0.0, 0.0, -1.0, -4.816e-08, 0.0, -1.0, 7.624e-08, 0.0, -1.0, 6.645e-08, 0.0, -1.0, -7.183e-08, 0.0, -1.0, 0.0, 0.0, -1.0, 7.624e-08, 0.0, -1.0, 0.0, 0.0, -1.0, 0.0, 0.0, -1.0, 0.0, 0.0, -1.0, 9.496e-08, 0.0, -1.0, 0.0, 0.0, -1.0, 0.0, 0.0, -0.01706, 0.9999, 0.0, -0.01706, 0.9999, 0.0, -0.01706, 0.9999, 0.9231, -0.02108, 0.3841, 0.9999, -0.01696, 0.001818, 0.9999, -0.01696, -0.001818, -1.552e-05, -0.01706, -0.9999, -1.552e-05, -0.01706, -0.9999, -1.552e-05, -0.01706, -0.9999, -0.9231, -0.02108, -0.3841, -0.9999, -0.01696, -0.001812, -0.9999, -0.01696, 0.001818, 0.0, -1.0, 0.0, 0.0, -1.0, 0.0, 0.0, -1.0, 0.0, 0.0, -0.0171, 0.9999, -0.384, -0.02118, 0.9231, -0.001851, -0.01712, 0.9999, -0.9999, -0.01697, 0.0, -0.9999, -0.01697, 0.0, -0.9999, -0.01697, 0.0, -0.384, -0.02118, -0.9231, 0.0, -0.0171, -0.9999, 0.0, -0.0171, -0.9999, 0.9231, -0.02111, -0.384, 0.9231, -0.02111, 0.384, 0.9999, -0.017, 0.001844, 0.0, -1.0, 0.0, 0.0, -1.0, 0.0, 0.0, -1.0, 0.0, 0.0, -0.0171, -0.9999, 0.0, -0.0171, -0.9999, 0.0, -0.0171, -0.9999, 0.9231, -0.02111, -0.3841, 0.9999, -0.01698, 0.0, 0.9999, -0.01698, 0.0, 0.384, -0.02118, 0.9231, 0.0, -0.0171, 0.9999, 0.0, -0.0171, 0.9999, -0.923, -0.02111, 0.3842, -0.923, -0.02111, -0.3842, -0.9999, -0.01701, -0.001857, 0.0, -1.0, 0.0, 0.0, -1.0, 0.0, 0.0, -1.0, 0.0, 0.3839, -0.02118, -0.9231, 0.001857, -0.01713, -0.9999, -0.001863, -0.01713, -0.9999, -0.9999, -0.01698, 0.0, -0.9999, -0.01698, 0.0, -0.9999, -0.01698, 0.0, -0.384, -0.02118, 0.9231, -0.001863, -0.01713, 0.9999, 0.001857, -0.01713, 0.9999, 0.9999, -0.01698, 0.0, 0.9999, -0.01698, 0.0, 0.9999, -0.01698, 0.0, 0.0, -1.0, 0.0, 0.0, -1.0, 0.0, 0.0, -1.0, 0.0, 1.0, 0.0, 0.0, 0.9239, -0.3827, 0.0, 0.9239, -0.3827, 0.0, 0.0, -1.0, 0.0, 0.0, -1.0, 0.0, 0.0, -1.0, 0.0, -0.9239, -0.3827, 0.0, -1.0, 0.0, 0.0, -1.0, 0.0, 0.0, 0.9239, -0.3827, 0.0, 0.7071, -0.7071, 0.0, 0.7071, -0.7071, 0.0, -0.7071, -0.7071, 0.0, -0.9239, -0.3827, 0.0, -0.9239, -0.3827, 0.0, -1.0, 0.0, 0.0, -1.0, 0.0, 0.0, -0.9239, -0.3827, 0.0, 0.0, -1.0, 0.0, 0.0, -1.0, 0.0, 0.0, -1.0, 0.0, 0.9239, -0.3827, 0.0, 0.9239, -0.3827, -1.683e-06, 1.0, 0.0, 0.0, -0.9239, -0.3827, 1.683e-06, -0.9239, -0.3827, 0.0, -0.7071, -0.7071, 0.0, 0.7071, -0.7071, 0.0, 0.7071, -0.7071, 0.0, 0.9239, -0.3827, 1.783e-06, 0.0, -1.0, 0.0, 0.0, -1.0, 0.0, 0.0, -1.0, 0.0, -2.107e-05, -0.3827, -0.9239, 0.0, 0.0, -1.0, 0.0, 0.0, -1.0, 0.0, 0.0, 1.0, 0.0, 0.0, 1.0, 0.0, -0.3827, 0.9239, 2.107e-05, -0.3827, 0.9239, 0.0, -0.3827, 0.9239, 0.0, -0.7071, 0.7071, 0.0, -0.7072, -0.707, 0.0, -0.7072, -0.707, 3.903e-06, -0.3827, -0.9239, 0.0, -1.0, 0.0, 0.0, -1.0, 0.0, 0.0, -1.0, 0.0, 0.0, -0.3828, 0.9238, 0.0, -0.3828, 0.9239, 0.0, 0.0, 1.0, 0.0, 0.0, -1.0, 0.0, -0.3827, -0.9239, 0.0, -0.3827, -0.9239, 0.0, -0.3827, -0.9239, 0.0, -0.7071, -0.7071, 0.0, -0.7071, -0.7071, 0.0, -0.7072, 0.707, 0.0, -0.3828, 0.9239, 0.0, -0.3828, 0.9238, 0.0, 1.0, 0.0, 0.0, 1.0, 0.0, 0.0, 1.0, -2.01e-07, -0.02375, 0.7009, 0.7129, -0.03085, 0.3758, 0.9262, 0.03084, 0.3758, 0.9262, 0.7129, 0.7008, 0.02375, 0.9262, 0.3758, 0.03085, 0.9262, 0.3758, -0.03083, -0.7129, 0.7008, -0.02375, -0.9262, 0.3758, -0.03085, -0.9262, 0.3758, 0.03084, 0.02375, 0.7009, -0.7129, 0.03085, 0.3758, -0.9262, -0.03084, 0.3758, -0.9262, -0.1271, 0.7016, 0.7012, -0.1636, 0.37, 0.9145, -0.03085, 0.3758, 0.9262, 0.7012, 0.7016, 0.1271, 0.9145, 0.37, 0.1636, 0.9262, 0.3758, 0.03085, -0.7012, 0.7016, -0.1271, -0.9145, 0.37, -0.1636, -0.9262, 0.3758, -0.03085, 0.1271, 0.7016, -0.7012, 0.1636, 0.37, -0.9145, 0.03085, 0.3758, -0.9262, -0.7129, 0.7009, 0.02374, -0.9262, 0.3758, 0.03084, -0.9145, 0.37, 0.1637, -0.7012, 0.7015, 0.1273, -0.9145, 0.37, 0.1637, -0.8439, 0.3668, 0.3915, -0.6474, 0.7006, 0.3001, -0.8439, 0.3668, 0.3915, -0.6586, 0.3641, 0.6585, -0.5025, 0.7037, 0.5023, -0.6586, 0.3641, 0.6585, -0.3915, 0.3667, 0.8439, -0.3, 0.7008, 0.6472, -0.3915, 0.3667, 0.8439, -0.1636, 0.37, 0.9145, 0.02374, 0.7009, 0.7129, 0.03084, 0.3758, 0.9262, 0.1637, 0.37, 0.9145, 0.1273, 0.7015, 0.7012, 0.1637, 0.37, 0.9145, 0.3915, 0.3668, 0.8439, 0.2999, 0.7019, 0.6461, 0.3915, 0.3668, 0.8439, 0.6568, 0.373, 0.6553, 0.4937, 0.7185, 0.49, 0.6568, 0.373, 0.6553, 0.8431, 0.3675, 0.3925, 0.6459, 0.7008, 0.3029, 0.8431, 0.3675, 0.3925, 0.9145, 0.37, 0.1636, -0.02374, 0.7009, -0.7129, -0.03084, 0.3758, -0.9262, -0.1637, 0.37, -0.9145, -0.1273, 0.7015, -0.7012, -0.1637, 0.37, -0.9145, -0.3915, 0.3668, -0.8439, -0.3001, 0.7006, -0.6474, -0.3915, 0.3668, -0.8439, -0.6585, 0.3641, -0.6586, -0.5022, 0.7038, -0.5025, -0.6585, 0.3641, -0.6586, -0.8439, 0.3668, -0.3915, -0.6471, 0.7009, -0.3, -0.8439, 0.3668, -0.3915, -0.9145, 0.37, -0.1636, 0.7129, 0.7009, -0.02371, 0.9262, 0.3758, -0.03083, 0.9144, 0.3701, -0.1637, 0.7011, 0.7016, -0.1272, 0.9144, 0.3701, -0.1637, 0.8439, 0.3669, -0.3915, 0.6473, 0.7007, -0.3, 0.8439, 0.3669, -0.3915, 0.6586, 0.3641, -0.6585, 0.5025, 0.7037, -0.5023, 0.6586, 0.3641, -0.6585, 0.3915, 0.3667, -0.8439, 0.3, 0.7008, -0.6472, 0.3915, 0.3667, -0.8439, 0.1636, 0.37, -0.9145, 0.03084, 0.3758, 0.9262, -0.03085, 0.3758, 0.9262, -0.03328, 0.0, 0.9994, 0.9262, 0.3758, -0.03083, 0.9262, 0.3758, 0.03085, 0.9994, 0.0, 0.03328, -0.9262, 0.3758, 0.03084, -0.9262, 0.3758, -0.03085, -0.9994, 0.0, -0.03328, -0.03084, 0.3758, -0.9262, 0.03085, 0.3758, -0.9262, 0.03328, 0.0, -0.9994, -0.03085, 0.3758, 0.9262, -0.1636, 0.37, 0.9145, -0.1768, 4.296e-06, 0.9842, 0.9262, 0.3758, 0.03085, 0.9145, 0.37, 0.1636, 0.9842, 0.0, 0.1768, -0.9262, 0.3758, -0.03085, -0.9145, 0.37, -0.1636, -0.9842, 0.0, -0.1768, 0.03085, 0.3758, -0.9262, 0.1636, 0.37, -0.9145, 0.1768, 0.0, -0.9842, -0.9145, 0.37, 0.1637, -0.9262, 0.3758, 0.03084, -0.9994, 0.0, 0.03328, -0.8439, 0.3668, 0.3915, -0.9145, 0.37, 0.1637, -0.9842, 0.0, 0.1768, -0.6586, 0.3641, 0.6585, -0.8439, 0.3668, 0.3915, -0.9071, 0.0, 0.4209, -0.3915, 0.3667, 0.8439, -0.6586, 0.3641, 0.6585, -0.7071, 0.0, 0.7071, -0.1636, 0.37, 0.9145, -0.3915, 0.3667, 0.8439, -0.4209, 3.088e-06, 0.9071, 0.1637, 0.37, 0.9145, 0.03084, 0.3758, 0.9262, 0.03328, 0.0, 0.9994, 0.3915, 0.3668, 0.8439, 0.1637, 0.37, 0.9145, 0.1768, 0.0, 0.9842, 0.6568, 0.373, 0.6553, 0.3915, 0.3668, 0.8439, 0.4209, 0.0, 0.9071, 0.8431, 0.3675, 0.3925, 0.6568, 0.373, 0.6553, 0.7071, 0.0, 0.7071, 0.9145, 0.37, 0.1636, 0.8431, 0.3675, 0.3925, 0.9071, 0.0, 0.4209, -0.1637, 0.37, -0.9145, -0.03084, 0.3758, -0.9262, -0.03328, 0.0, -0.9994, -0.3915, 0.3668, -0.8439, -0.1637, 0.37, -0.9145, -0.1768, 0.0, -0.9842, -0.6585, 0.3641, -0.6586, -0.3915, 0.3668, -0.8439, -0.4209, 0.0, -0.9071, -0.8439, 0.3668, -0.3915, -0.6585, 0.3641, -0.6586, -0.7071, 0.0, -0.7071, -0.9145, 0.37, -0.1636, -0.8439, 0.3668, -0.3915, -0.9071, 0.0, -0.4209, 0.9144, 0.3701, -0.1637, 0.9262, 0.3758, -0.03083, 0.9994, 0.0, -0.03328, 0.8439, 0.3669, -0.3915, 0.9144, 0.3701, -0.1637, 0.9842, 0.0, -0.1768, 0.6586, 0.3641, -0.6585, 0.8439, 0.3669, -0.3915, 0.9071, 0.0, -0.4209, 0.3915, 0.3667, -0.8439, 0.6586, 0.3641, -0.6585, 0.7071, 0.0, -0.7071, 0.1636, 0.37, -0.9145, 0.3915, 0.3667, -0.8439, 0.4209, 0.0, -0.9071, 0.0, -1.0, 6.645e-08, 0.0, -1.0, 0.0, 0.0, -1.0, 6.645e-08, 0.0, 1.0, 0.0, 0.0, 1.0, 0.0, 0.0, 1.0, 0.0, 0.0, 1.0, -5.381e-06, 0.0, 1.0, 5.005e-06, 0.0, 1.0, 8.326e-08, 0.0, -1.0, 0.0, 0.0, -1.0, 0.0, 0.0, -1.0, 0.0, 0.0, -1.0, -7.969e-08, 0.0, -1.0, -2.335e-06, 0.0, -1.0, -9.496e-08, 0.0, 1.0, 0.0, 0.0, 1.0, 0.0, 0.0, 1.0, 0.0, 0.0, 1.0, 0.0, 0.0, 1.0, 0.0, 0.0, 1.0, 0.0, 0.0, 1.0, 0.0, 0.0, 1.0, 0.0, 0.0, 1.0, 0.0, 0.0, 1.0, 0.0, 0.0, 1.0, 0.0, 0.0, 1.0, 0.0, 0.0, 1.0, 0.0, 0.0, 1.0, 0.0, 0.0, 1.0, 0.0, 0.0, 1.0, -1.726e-07, 0.0, 1.0, -5.005e-06, 0.0, 1.0, -2.01e-07, 0.0, -1.0, 7.969e-08, 0.0, -1.0, 2.335e-06, 0.0, -1.0, 9.496e-08, 0.0, -1.0, 0.0, 0.0, -1.0, 0.0, 0.0, -1.0, 0.0, 0.0, 1.0, 0.0, 0.0, 1.0, 0.0, 0.0, 1.0, 0.0, 0.0, 1.0, 0.0, 0.0, 1.0, -5.429e-07, 0.0, 1.0, 0.0, 0.0, 1.0, -5.429e-07, 0.0, 1.0, 8.326e-08, 0.0, 1.0, 7.156e-10, 0.0, -1.0, -4.816e-08, 0.0, -1.0, -7.183e-08, 0.0, -1.0, 7.624e-08, 0.0, -1.0, -7.183e-08, 0.0, -1.0, 0.0, 0.0, -1.0, 0.0, 0.0, -1.0, 0.0, 0.0, -1.0, -9.496e-08, 0.0, -1.0, 0.0, 0.0, -1.0, -4.816e-08, 0.0, -1.0, -7.183e-08, 0.0, -1.0, 7.624e-08, 0.0, -1.0, -7.183e-08, 0.0, -1.0, 0.0, 0.0, -1.0, 0.0, 0.0, -1.0, 0.0, 0.0, -1.0, 9.496e-08, 0.0, -1.0, 0.0])] * 3)])

# ---- objects
ob_light = bpy.data.objects.new('Light', light_light)
ob_camera = bpy.data.objects.new('Camera', cam_camera)
ob_table = bpy.data.objects.new('table', me_table)

# ---- transforms, parenting, visibility, modifiers, constraints
ob_light.location = (4.076, 1.005, 5.904)
ob_light.rotation_euler = (0.6503, 0.05522, 1.866)
ob_light.lock_rotations_4d = False
ob_light.empty_display_type = 'ARROWS'
ob_light.color = (0.0, 0.0, 0.0, 0.0)
ob_light.lineart.crease_threshold = 0.0
ob_camera.location = (7.359, -6.926, 4.958)
ob_camera.rotation_euler = (1.109, 0.0, 0.8149)
ob_camera.lock_rotations_4d = False
ob_camera.empty_display_type = 'ARROWS'
ob_camera.color = (0.0, 0.0, 0.0, 0.0)
ob_camera.display_type = 'WIRE'
ob_camera.lineart.crease_threshold = 0.0
ob_table.location = (0.0, 0.0, 0.0)
ob_table.rotation_euler = (1.571, -0.0, 0.0)

# ---- collection membership
col_collection.objects.link(ob_light)
col_collection.objects.link(ob_camera)
col_collection.objects.link(ob_table)

# ---- scene / render settings (as saved in the file)
scene.camera = ob_camera
scene.frame_start = 1; scene.frame_end = 250; scene.frame_set(1)
scene.render.engine = 'BLENDER_EEVEE_NEXT'
scene.cycles.sampling_pattern = 'TABULATED_SOBOL'
bpy.context.view_layer.update()
